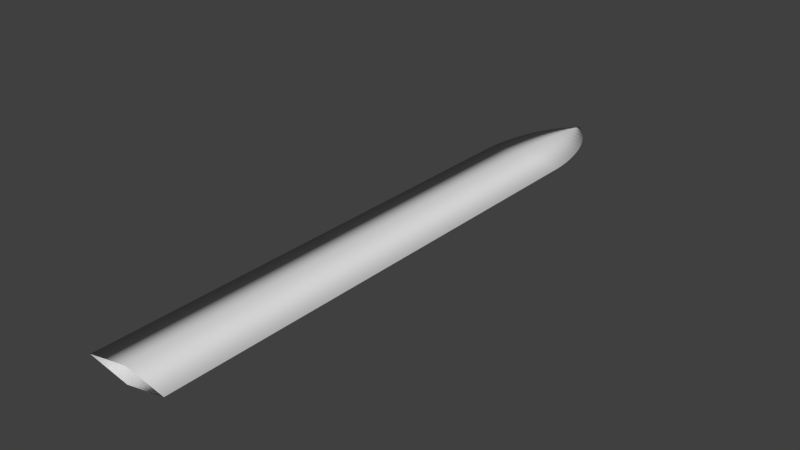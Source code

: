 # Source: sword.blend  (saved by Blender 2.69.0; exported with 4.5.12 LTS)
import bpy
from mathutils import Matrix  # noqa: F401  (used for matrix-valued properties, if any)

bpy.ops.wm.read_factory_settings(use_empty=True)
scene = bpy.context.scene
scene.name = 'Scene'

# ---- collections
col_collection_1 = bpy.data.collections.new('Collection 1'); scene.collection.children.link(col_collection_1)

# ---- materials (node trees are filled in below, after node groups)
mat_material = bpy.data.materials.new('Material')
mat_material.alpha_threshold = 0.0
mat_material.use_transparent_shadow = False
mat_material.roughness = 0.5
mat_material.line_color = (0.0, 0.0, 0.0, 1.0)

# ---- material node trees

# ---- world
world_world = bpy.data.worlds.new('World'); scene.world = world_world
world_world.color = (0.05088, 0.05088, 0.05088)
world_world.use_sun_shadow = False
world_world.sun_shadow_jitter_overblur = 0.0
world_world.cycles.sampling_method = 'MANUAL'
world_world.cycles.sample_map_resolution = 256

# ---- meshes
me_cube = bpy.data.meshes.new('Cube')
me_cube.from_pydata([(1.0, 6.0, 0.0), (1.0, -9.537e-07, 0.0), (-1.0, 9.537e-07, 0.0), (-1.0, 6.0, 0.0), (0.6071, 7.743, 1.471e-06), (-0.6071, 7.743, 1.471e-06), (1.0, 3.0, 0.0), (1.788e-07, 6.0, -0.2), (-5.96e-08, 4.768e-07, -0.2), (-1.0, 3.0, 0.0), (2.384e-07, 6.0, 0.2), (-5.364e-07, -4.768e-07, 0.2), (4.699e-07, 7.742, -0.1226), (5.348e-07, 7.742, 0.1226), (-0.8881, 6.881, 8.251e-07), (0.8881, 6.881, 8.251e-07), (5.96e-08, 3.0, -0.2), (-1.49e-07, 3.0, 0.2), (1.0, -6.0, 0.0), (4.113e-07, 6.882, 0.1763), (5.364e-07, 8.612, 1.654e-06), (3.351e-07, 6.882, -0.1763), (4.863e-07, 7.305, 0.1563), (3.261e-07, 6.448, 0.1894), (5.476e-07, 8.189, 0.07186), (0.3525, 8.187, 1.609e-06), (0.9661, 6.447, 4.155e-07), (0.777, 7.306, 1.198e-06), (-0.3525, 8.187, 1.609e-06), (-0.9661, 6.447, 4.155e-07), (-0.777, 7.306, 1.198e-06), (5.101e-07, 8.189, -0.07185), (4.094e-07, 7.305, -0.1563), (2.569e-07, 6.448, -0.1894), (0.4907, 7.966, 1.556e-06), (0.9885, 6.225, 2.079e-07), (0.7022, 7.523, 1.35e-06), (0.1877, 8.401, 1.638e-06), (0.9318, 6.666, 6.221e-07), (0.8369, 7.093, 1.02e-06), (5.147e-07, 7.521, 0.1415), (2.823e-07, 6.225, 0.1949), (5.452e-07, 7.967, 0.09909), (4.511e-07, 7.093, 0.1676), (3.693e-07, 6.667, 0.1834), (5.436e-07, 8.402, 0.03917), (5.242e-07, 8.402, -0.03916), (4.419e-07, 7.521, -0.1415), (2.178e-07, 6.225, -0.1949), (4.923e-07, 7.967, -0.09909), (3.733e-07, 7.093, -0.1676), (2.962e-07, 6.667, -0.1834), (-0.4907, 7.966, 1.556e-06), (-0.9885, 6.225, 2.079e-07), (-0.7022, 7.523, 1.35e-06), (-0.1877, 8.401, 1.638e-06), (-0.9318, 6.666, 6.221e-07), (-0.8369, 7.093, 1.02e-06), (1.0, -3.0, 0.0), (-1.0, -3.0, 0.0), (-5.96e-08, -3.0, -0.2), (-5.364e-07, -3.0, 0.2), (-1.0, -6.0, 0.0), (-5.96e-08, -6.0, -0.2), (-5.364e-07, -6.0, 0.2)], [], [(16, 8, 2, 9), (10, 3, 9, 17), (7, 16, 9, 3), (0, 6, 16, 7), (6, 1, 8, 16), (6, 17, 11, 1), (2, 8, 60, 59), (8, 1, 58, 60), (0, 10, 17, 6), (17, 9, 2, 11), (1, 11, 61, 58), (11, 2, 59, 61), (55, 45, 20), (28, 24, 55), (28, 42, 24), (52, 42, 28), (52, 13, 42), (5, 13, 52), (5, 40, 13), (54, 40, 5), (54, 22, 40), (30, 22, 54), (30, 43, 22), (57, 43, 30), (57, 19, 43), (14, 19, 57), (14, 44, 19), (56, 44, 14), (56, 23, 44), (29, 23, 56), (29, 41, 23), (53, 41, 29), (53, 10, 41), (3, 10, 53), (37, 20, 45), (55, 24, 45), (37, 45, 24), (37, 24, 25), (15, 44, 38), (41, 26, 23), (39, 19, 15), (35, 26, 41), (34, 13, 4), (40, 22, 36), (4, 40, 36), (26, 38, 23), (43, 19, 39), (19, 44, 15), (42, 13, 34), (10, 0, 35), (36, 22, 27), (27, 43, 39), (13, 40, 4), (22, 43, 27), (25, 42, 34), (24, 42, 25), (44, 23, 38), (46, 20, 37), (41, 10, 35), (31, 46, 37), (31, 37, 25), (49, 31, 25), (49, 25, 34), (49, 34, 12), (4, 36, 47), (12, 4, 47), (36, 27, 32), (47, 36, 32), (27, 39, 50), (32, 27, 50), (39, 15, 21), (50, 39, 21), (15, 38, 51), (21, 15, 51), (38, 26, 33), (51, 38, 33), (26, 35, 48), (33, 26, 48), (35, 0, 7), (48, 35, 7), (46, 55, 20), (34, 4, 12), (31, 55, 46), (31, 28, 55), (49, 28, 31), (49, 52, 28), (12, 52, 49), (12, 5, 52), (47, 5, 12), (47, 54, 5), (32, 54, 47), (32, 30, 54), (50, 30, 32), (50, 57, 30), (21, 57, 50), (21, 14, 57), (51, 14, 21), (51, 56, 14), (33, 56, 51), (33, 29, 56), (48, 29, 33), (48, 53, 29), (7, 53, 48), (7, 3, 53), (59, 60, 63, 62), (60, 58, 18, 63), (58, 61, 64, 18), (61, 59, 62, 64)])
me_cube.polygons.foreach_set('use_smooth', [True] * 108)
me_cube.materials.append(mat_material)
me_cube.use_remesh_preserve_volume = False
me_cube.use_remesh_preserve_attributes = False
me_cube.use_mirror_vertex_groups = False
me_cube.update()

# ---- objects
ob_cube = bpy.data.objects.new('Cube', me_cube)

# ---- transforms, parenting, visibility, modifiers, constraints
ob_cube.location = (0.0, 0.0, 0.0)
ob_cube.lock_rotations_4d = False
ob_cube.empty_display_type = 'ARROWS'
ob_cube.lineart.crease_threshold = 0.0

# ---- collection membership
col_collection_1.objects.link(ob_cube)

# ---- scene / render settings (as saved in the file)
scene.frame_start = 1; scene.frame_end = 250; scene.frame_set(1)
scene.render.engine = 'BLENDER_EEVEE_NEXT'
scene.render.image_settings.compression = 90
scene.render.resolution_percentage = 50
scene.render.dither_intensity = 0.0
scene.cycles.use_denoising = False
scene.cycles.samples = 10
scene.cycles.sampling_pattern = 'TABULATED_SOBOL'
scene.cycles.light_sampling_threshold = 0.0
scene.cycles.use_adaptive_sampling = False
scene.cycles.use_light_tree = False
scene.cycles.blur_glossy = 0.0
scene.cycles.volume_bounces = 1
scene.cycles.pixel_filter_type = 'GAUSSIAN'
scene.cycles.sample_clamp_indirect = 0.0
scene.view_settings.view_transform = 'Standard'
bpy.context.view_layer.update()

# ---- added for rendering (the .blend has no active camera and no usable light): camera, sun
cam_auto = bpy.data.cameras.new('AutoCamera')
cam_auto.lens = 50.0
cam_auto.sensor_width = 36.0
cam_auto.clip_end = 1000.0
ob_auto_camera = bpy.data.objects.new('AutoCamera', cam_auto)
scene.collection.objects.link(ob_auto_camera)
ob_auto_camera.location = (13.6505, -15.0745, 10.9204)
ob_auto_camera.rotation_euler = (1.09748, -7.21219e-08, 0.694738)
scene.camera = ob_auto_camera
light_auto_sun = bpy.data.lights.new('AutoSun', 'SUN')
light_auto_sun.energy = 3.0
light_auto_sun.angle = 0.0523599
ob_auto_sun = bpy.data.objects.new('AutoSun', light_auto_sun)
scene.collection.objects.link(ob_auto_sun)
ob_auto_sun.rotation_euler = (0.872665, 0.174533, 0.523599)
bpy.context.view_layer.update()
